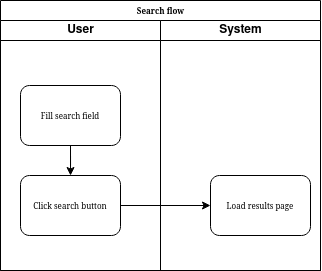

The diagram above was exported from draw.io. Its source (the exported page's mxGraphModel, read from the mxfile embedded in the PNG):
<mxGraphModel dx="981" dy="514" grid="1" gridSize="10" guides="1" tooltips="1" connect="1" arrows="1" fold="1" page="1" pageScale="1" pageWidth="1100" pageHeight="850" background="none" math="0" shadow="0">
  <root>
    <mxCell id="0" />
    <mxCell id="1" parent="0" />
    <mxCell id="77e6c97f196da883-1" value="Search flow" style="swimlane;html=1;childLayout=stackLayout;startSize=20;rounded=0;shadow=0;labelBackgroundColor=none;strokeWidth=1;fontFamily=Verdana;fontSize=8;align=center;" parent="1" vertex="1">
      <mxGeometry x="70" y="40" width="320" height="270" as="geometry" />
    </mxCell>
    <mxCell id="77e6c97f196da883-2" value="User" style="swimlane;html=1;startSize=20;" parent="77e6c97f196da883-1" vertex="1">
      <mxGeometry y="20" width="160" height="250" as="geometry" />
    </mxCell>
    <mxCell id="STbixwsETk2-Oio6nnXx-9" style="edgeStyle=orthogonalEdgeStyle;rounded=0;orthogonalLoop=1;jettySize=auto;html=1;exitX=0.5;exitY=1;exitDx=0;exitDy=0;" edge="1" parent="77e6c97f196da883-2" source="77e6c97f196da883-8" target="77e6c97f196da883-9">
      <mxGeometry relative="1" as="geometry" />
    </mxCell>
    <mxCell id="77e6c97f196da883-8" value="Fill search field" style="rounded=1;whiteSpace=wrap;html=1;shadow=0;labelBackgroundColor=none;strokeWidth=1;fontFamily=Verdana;fontSize=8;align=center;" parent="77e6c97f196da883-2" vertex="1">
      <mxGeometry x="20" y="65" width="100" height="60" as="geometry" />
    </mxCell>
    <mxCell id="77e6c97f196da883-9" value="Click search button" style="rounded=1;whiteSpace=wrap;html=1;shadow=0;labelBackgroundColor=none;strokeWidth=1;fontFamily=Verdana;fontSize=8;align=center;" parent="77e6c97f196da883-2" vertex="1">
      <mxGeometry x="20" y="155" width="100" height="60" as="geometry" />
    </mxCell>
    <mxCell id="77e6c97f196da883-3" value="System" style="swimlane;html=1;startSize=20;" parent="77e6c97f196da883-1" vertex="1">
      <mxGeometry x="160" y="20" width="160" height="250" as="geometry" />
    </mxCell>
    <mxCell id="STbixwsETk2-Oio6nnXx-1" value="Load results page" style="rounded=1;whiteSpace=wrap;html=1;shadow=0;labelBackgroundColor=none;strokeWidth=1;fontFamily=Verdana;fontSize=8;align=center;" vertex="1" parent="77e6c97f196da883-3">
      <mxGeometry x="50" y="155" width="100" height="60" as="geometry" />
    </mxCell>
    <mxCell id="STbixwsETk2-Oio6nnXx-2" value="" style="edgeStyle=orthogonalEdgeStyle;rounded=0;orthogonalLoop=1;jettySize=auto;html=1;" edge="1" parent="77e6c97f196da883-1" source="77e6c97f196da883-9" target="STbixwsETk2-Oio6nnXx-1">
      <mxGeometry relative="1" as="geometry" />
    </mxCell>
  </root>
</mxGraphModel>